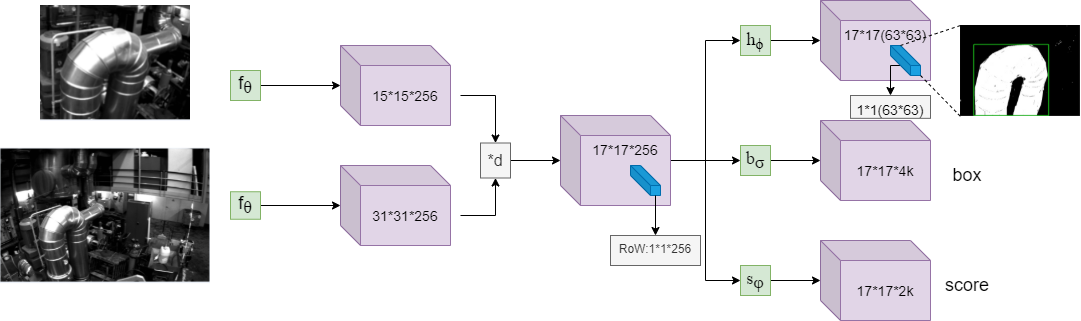

The diagram above was exported from draw.io. Its source (the exported page's mxGraphModel, read from the mxfile embedded in the PNG):
<mxGraphModel dx="1437" dy="762" grid="1" gridSize="10" guides="1" tooltips="1" connect="1" arrows="1" fold="1" page="1" pageScale="1" pageWidth="827" pageHeight="1169" math="0" shadow="0">
  <root>
    <mxCell id="0" />
    <mxCell id="1" parent="0" />
    <mxCell id="0ZsHzPWVQzTtnvAwvFvp-14" style="edgeStyle=orthogonalEdgeStyle;rounded=0;orthogonalLoop=1;jettySize=auto;html=1;exitX=0;exitY=0;exitDx=120;exitDy=50;exitPerimeter=0;entryX=0.5;entryY=0;entryDx=0;entryDy=0;" parent="1" source="0ZsHzPWVQzTtnvAwvFvp-7" target="0ZsHzPWVQzTtnvAwvFvp-12" edge="1">
      <mxGeometry relative="1" as="geometry" />
    </mxCell>
    <mxCell id="0ZsHzPWVQzTtnvAwvFvp-7" value="15*15*256" style="shape=cube;whiteSpace=wrap;html=1;boundedLbl=1;backgroundOutline=1;darkOpacity=0.05;darkOpacity2=0.1;direction=east;fillColor=#e1d5e7;strokeColor=#9673a6;fontSize=14;" parent="1" vertex="1">
      <mxGeometry x="390" y="170" width="110" height="80" as="geometry" />
    </mxCell>
    <mxCell id="0ZsHzPWVQzTtnvAwvFvp-15" style="edgeStyle=orthogonalEdgeStyle;rounded=0;orthogonalLoop=1;jettySize=auto;html=1;exitX=0;exitY=0;exitDx=120;exitDy=50;exitPerimeter=0;entryX=0.5;entryY=1;entryDx=0;entryDy=0;" parent="1" source="0ZsHzPWVQzTtnvAwvFvp-8" target="0ZsHzPWVQzTtnvAwvFvp-12" edge="1">
      <mxGeometry relative="1" as="geometry" />
    </mxCell>
    <mxCell id="0ZsHzPWVQzTtnvAwvFvp-8" value="31*31*256" style="shape=cube;whiteSpace=wrap;html=1;boundedLbl=1;backgroundOutline=1;darkOpacity=0.05;darkOpacity2=0.1;direction=east;fillColor=#e1d5e7;strokeColor=#9673a6;fontSize=14;" parent="1" vertex="1">
      <mxGeometry x="390" y="290" width="110" height="80" as="geometry" />
    </mxCell>
    <mxCell id="0ZsHzPWVQzTtnvAwvFvp-34" style="edgeStyle=orthogonalEdgeStyle;rounded=0;orthogonalLoop=1;jettySize=auto;html=1;entryX=0;entryY=0.5;entryDx=0;entryDy=0;fontSize=16;" parent="1" source="0ZsHzPWVQzTtnvAwvFvp-9" target="0ZsHzPWVQzTtnvAwvFvp-27" edge="1">
      <mxGeometry relative="1" as="geometry" />
    </mxCell>
    <mxCell id="0ZsHzPWVQzTtnvAwvFvp-37" style="edgeStyle=orthogonalEdgeStyle;rounded=0;orthogonalLoop=1;jettySize=auto;html=1;entryX=0;entryY=0.5;entryDx=0;entryDy=0;fontSize=16;" parent="1" source="0ZsHzPWVQzTtnvAwvFvp-9" target="0ZsHzPWVQzTtnvAwvFvp-26" edge="1">
      <mxGeometry relative="1" as="geometry" />
    </mxCell>
    <mxCell id="0ZsHzPWVQzTtnvAwvFvp-39" style="edgeStyle=orthogonalEdgeStyle;rounded=0;orthogonalLoop=1;jettySize=auto;html=1;entryX=0;entryY=0.5;entryDx=0;entryDy=0;fontSize=16;" parent="1" source="0ZsHzPWVQzTtnvAwvFvp-9" target="0ZsHzPWVQzTtnvAwvFvp-28" edge="1">
      <mxGeometry relative="1" as="geometry" />
    </mxCell>
    <mxCell id="0ZsHzPWVQzTtnvAwvFvp-9" value="&lt;font style=&quot;font-size: 14px&quot;&gt;17*17*256&lt;/font&gt;" style="shape=cube;whiteSpace=wrap;html=1;boundedLbl=1;backgroundOutline=1;darkOpacity=0.05;darkOpacity2=0.1;direction=east;align=center;verticalAlign=top;fillColor=#e1d5e7;strokeColor=#9673a6;" parent="1" vertex="1">
      <mxGeometry x="610" y="240" width="110" height="90" as="geometry" />
    </mxCell>
    <mxCell id="0ZsHzPWVQzTtnvAwvFvp-10" value="" style="shape=cube;whiteSpace=wrap;html=1;boundedLbl=1;backgroundOutline=1;darkOpacity=0.05;darkOpacity2=0.1;verticalAlign=top;fillColor=#1ba1e2;strokeColor=#006EAF;fontColor=#ffffff;" parent="1" vertex="1">
      <mxGeometry x="680" y="290" width="30" height="30" as="geometry" />
    </mxCell>
    <mxCell id="0ZsHzPWVQzTtnvAwvFvp-16" style="edgeStyle=orthogonalEdgeStyle;rounded=0;orthogonalLoop=1;jettySize=auto;html=1;exitX=1;exitY=0.5;exitDx=0;exitDy=0;" parent="1" source="0ZsHzPWVQzTtnvAwvFvp-12" target="0ZsHzPWVQzTtnvAwvFvp-9" edge="1">
      <mxGeometry relative="1" as="geometry" />
    </mxCell>
    <mxCell id="0ZsHzPWVQzTtnvAwvFvp-12" value="*d" style="rounded=0;whiteSpace=wrap;html=1;fontSize=16;fillColor=#f5f5f5;strokeColor=#666666;fontColor=#333333;" parent="1" vertex="1">
      <mxGeometry x="530" y="267.5" width="30" height="35" as="geometry" />
    </mxCell>
    <mxCell id="0ZsHzPWVQzTtnvAwvFvp-17" value="RoW:1*1*256" style="rounded=0;whiteSpace=wrap;html=1;verticalAlign=top;fillColor=#f5f5f5;strokeColor=#666666;fontColor=#333333;" parent="1" vertex="1">
      <mxGeometry x="660" y="360" width="90" height="30" as="geometry" />
    </mxCell>
    <mxCell id="0ZsHzPWVQzTtnvAwvFvp-18" value="" style="endArrow=classic;html=1;entryX=0.5;entryY=0;entryDx=0;entryDy=0;exitX=0;exitY=0;exitDx=25;exitDy=30;exitPerimeter=0;" parent="1" source="0ZsHzPWVQzTtnvAwvFvp-10" target="0ZsHzPWVQzTtnvAwvFvp-17" edge="1">
      <mxGeometry width="50" height="50" relative="1" as="geometry">
        <mxPoint x="685" y="320" as="sourcePoint" />
        <mxPoint x="735" y="270" as="targetPoint" />
      </mxGeometry>
    </mxCell>
    <mxCell id="0ZsHzPWVQzTtnvAwvFvp-33" style="edgeStyle=orthogonalEdgeStyle;rounded=0;orthogonalLoop=1;jettySize=auto;html=1;exitX=1;exitY=0.5;exitDx=0;exitDy=0;fontSize=16;" parent="1" source="0ZsHzPWVQzTtnvAwvFvp-19" target="0ZsHzPWVQzTtnvAwvFvp-7" edge="1">
      <mxGeometry relative="1" as="geometry" />
    </mxCell>
    <mxCell id="0ZsHzPWVQzTtnvAwvFvp-19" value="&lt;p class=&quot;MsoNormal&quot; style=&quot;font-size: 18px;&quot;&gt;&lt;span lang=&quot;EN-US&quot; style=&quot;font-size: 18px;&quot;&gt;f&lt;/span&gt;&lt;sub style=&quot;font-size: 18px;&quot;&gt;&lt;span lang=&quot;EN-US&quot; style=&quot;font-family: &amp;quot;times new roman&amp;quot;, serif; font-size: 18px;&quot;&gt;θ&lt;/span&gt;&lt;/sub&gt;&lt;span lang=&quot;EN-US&quot; style=&quot;font-size: 18px;&quot;&gt;&lt;/span&gt;&lt;/p&gt;" style="rounded=0;whiteSpace=wrap;html=1;fontSize=18;verticalAlign=middle;fillColor=#d5e8d4;strokeColor=#82b366;" parent="1" vertex="1">
      <mxGeometry x="280" y="195" width="30" height="30" as="geometry" />
    </mxCell>
    <mxCell id="0ZsHzPWVQzTtnvAwvFvp-36" style="edgeStyle=orthogonalEdgeStyle;rounded=0;orthogonalLoop=1;jettySize=auto;html=1;exitX=1;exitY=0.5;exitDx=0;exitDy=0;fontSize=16;" parent="1" source="0ZsHzPWVQzTtnvAwvFvp-25" target="0ZsHzPWVQzTtnvAwvFvp-8" edge="1">
      <mxGeometry relative="1" as="geometry" />
    </mxCell>
    <mxCell id="0ZsHzPWVQzTtnvAwvFvp-25" value="&lt;p class=&quot;MsoNormal&quot; style=&quot;font-size: 18px;&quot;&gt;&lt;span lang=&quot;EN-US&quot; style=&quot;font-size: 18px;&quot;&gt;f&lt;/span&gt;&lt;sub style=&quot;font-size: 18px;&quot;&gt;&lt;span lang=&quot;EN-US&quot; style=&quot;font-family: &amp;quot;times new roman&amp;quot;, serif; font-size: 18px;&quot;&gt;θ&lt;/span&gt;&lt;/sub&gt;&lt;span lang=&quot;EN-US&quot; style=&quot;font-size: 18px;&quot;&gt;&lt;/span&gt;&lt;/p&gt;" style="rounded=0;whiteSpace=wrap;html=1;fontSize=18;verticalAlign=middle;fillColor=#d5e8d4;strokeColor=#82b366;" parent="1" vertex="1">
      <mxGeometry x="280" y="316.25" width="30" height="27.5" as="geometry" />
    </mxCell>
    <mxCell id="0ZsHzPWVQzTtnvAwvFvp-48" style="edgeStyle=orthogonalEdgeStyle;rounded=0;orthogonalLoop=1;jettySize=auto;html=1;fontSize=18;" parent="1" source="0ZsHzPWVQzTtnvAwvFvp-26" target="0ZsHzPWVQzTtnvAwvFvp-40" edge="1">
      <mxGeometry relative="1" as="geometry" />
    </mxCell>
    <mxCell id="0ZsHzPWVQzTtnvAwvFvp-26" value="&lt;p class=&quot;MsoNormal&quot;&gt;&lt;span lang=&quot;EN-US&quot; style=&quot;font-family: &amp;#34;times new roman&amp;#34; , serif&quot;&gt;h&lt;sub&gt;ϕ&lt;/sub&gt;&lt;/span&gt;&lt;span lang=&quot;EN-US&quot;&gt;&lt;/span&gt;&lt;/p&gt;" style="rounded=0;whiteSpace=wrap;html=1;fontSize=18;verticalAlign=middle;fillColor=#d5e8d4;strokeColor=#82b366;" parent="1" vertex="1">
      <mxGeometry x="790" y="150" width="30" height="30" as="geometry" />
    </mxCell>
    <mxCell id="0ZsHzPWVQzTtnvAwvFvp-46" style="edgeStyle=orthogonalEdgeStyle;rounded=0;orthogonalLoop=1;jettySize=auto;html=1;entryX=0;entryY=0.5;entryDx=0;entryDy=0;entryPerimeter=0;fontSize=18;" parent="1" source="0ZsHzPWVQzTtnvAwvFvp-27" target="0ZsHzPWVQzTtnvAwvFvp-41" edge="1">
      <mxGeometry relative="1" as="geometry" />
    </mxCell>
    <mxCell id="0ZsHzPWVQzTtnvAwvFvp-27" value="&lt;span lang=&quot;EN-US&quot; style=&quot;font-size: 18px; font-family: &amp;quot;times new roman&amp;quot;, serif;&quot;&gt;b&lt;sub style=&quot;font-size: 18px;&quot;&gt;σ&lt;/sub&gt;&lt;/span&gt;" style="rounded=0;whiteSpace=wrap;html=1;fontSize=18;verticalAlign=middle;fillColor=#d5e8d4;strokeColor=#82b366;" parent="1" vertex="1">
      <mxGeometry x="790" y="270" width="30" height="30" as="geometry" />
    </mxCell>
    <mxCell id="0ZsHzPWVQzTtnvAwvFvp-47" style="edgeStyle=orthogonalEdgeStyle;rounded=0;orthogonalLoop=1;jettySize=auto;html=1;fontSize=18;" parent="1" source="0ZsHzPWVQzTtnvAwvFvp-28" target="0ZsHzPWVQzTtnvAwvFvp-42" edge="1">
      <mxGeometry relative="1" as="geometry" />
    </mxCell>
    <mxCell id="0ZsHzPWVQzTtnvAwvFvp-28" value="&lt;span lang=&quot;EN-US&quot; style=&quot;font-size: 18px; font-family: &amp;quot;times new roman&amp;quot;, serif;&quot;&gt;s&lt;sub style=&quot;font-size: 18px;&quot;&gt;φ&lt;/sub&gt;&lt;/span&gt;" style="rounded=0;whiteSpace=wrap;html=1;fontSize=18;verticalAlign=middle;fillColor=#d5e8d4;strokeColor=#82b366;" parent="1" vertex="1">
      <mxGeometry x="790" y="390" width="30" height="30" as="geometry" />
    </mxCell>
    <mxCell id="0ZsHzPWVQzTtnvAwvFvp-40" value="17*17(63*63)" style="shape=cube;whiteSpace=wrap;html=1;boundedLbl=1;backgroundOutline=1;darkOpacity=0.05;darkOpacity2=0.1;direction=east;fillColor=#e1d5e7;strokeColor=#9673a6;fontSize=14;verticalAlign=top;" parent="1" vertex="1">
      <mxGeometry x="870" y="125" width="110" height="80" as="geometry" />
    </mxCell>
    <mxCell id="0ZsHzPWVQzTtnvAwvFvp-41" value="17*17*4k" style="shape=cube;whiteSpace=wrap;html=1;boundedLbl=1;backgroundOutline=1;darkOpacity=0.05;darkOpacity2=0.1;direction=east;fillColor=#e1d5e7;strokeColor=#9673a6;fontSize=14;" parent="1" vertex="1">
      <mxGeometry x="870" y="245" width="110" height="80" as="geometry" />
    </mxCell>
    <mxCell id="0ZsHzPWVQzTtnvAwvFvp-42" value="17*17*2k" style="shape=cube;whiteSpace=wrap;html=1;boundedLbl=1;backgroundOutline=1;darkOpacity=0.05;darkOpacity2=0.1;direction=east;fillColor=#e1d5e7;strokeColor=#9673a6;fontSize=14;" parent="1" vertex="1">
      <mxGeometry x="870" y="365" width="110" height="80" as="geometry" />
    </mxCell>
    <mxCell id="0ZsHzPWVQzTtnvAwvFvp-43" value="box" style="text;html=1;strokeColor=none;fillColor=none;align=center;verticalAlign=middle;whiteSpace=wrap;rounded=0;fontSize=18;" parent="1" vertex="1">
      <mxGeometry x="997" y="290" width="40" height="20" as="geometry" />
    </mxCell>
    <mxCell id="0ZsHzPWVQzTtnvAwvFvp-44" value="score" style="text;html=1;strokeColor=none;fillColor=none;align=center;verticalAlign=middle;whiteSpace=wrap;rounded=0;fontSize=18;" parent="1" vertex="1">
      <mxGeometry x="997" y="400" width="40" height="20" as="geometry" />
    </mxCell>
    <mxCell id="lbogwrmC3Y-VruoPbtQ6-3" style="edgeStyle=orthogonalEdgeStyle;rounded=0;orthogonalLoop=1;jettySize=auto;html=1;exitX=0;exitY=0;exitDx=10;exitDy=20;exitPerimeter=0;entryX=0.5;entryY=0;entryDx=0;entryDy=0;fontSize=14;" edge="1" parent="1" source="0ZsHzPWVQzTtnvAwvFvp-49" target="lbogwrmC3Y-VruoPbtQ6-1">
      <mxGeometry relative="1" as="geometry" />
    </mxCell>
    <mxCell id="0ZsHzPWVQzTtnvAwvFvp-49" value="" style="shape=cube;whiteSpace=wrap;html=1;boundedLbl=1;backgroundOutline=1;darkOpacity=0.05;darkOpacity2=0.1;verticalAlign=top;fillColor=#1ba1e2;strokeColor=#006EAF;fontSize=13;fontColor=#ffffff;" parent="1" vertex="1">
      <mxGeometry x="940" y="170" width="30" height="30" as="geometry" />
    </mxCell>
    <mxCell id="0ZsHzPWVQzTtnvAwvFvp-50" value="" style="endArrow=none;dashed=1;html=1;fontSize=18;entryX=0;entryY=0;entryDx=0;entryDy=0;" parent="1" target="0ZsHzPWVQzTtnvAwvFvp-57" edge="1">
      <mxGeometry width="50" height="50" relative="1" as="geometry">
        <mxPoint x="950" y="170" as="sourcePoint" />
        <mxPoint x="1010" y="160" as="targetPoint" />
      </mxGeometry>
    </mxCell>
    <mxCell id="0ZsHzPWVQzTtnvAwvFvp-51" value="" style="endArrow=none;dashed=1;html=1;fontSize=18;entryX=0;entryY=1;entryDx=0;entryDy=0;" parent="1" target="0ZsHzPWVQzTtnvAwvFvp-57" edge="1">
      <mxGeometry width="50" height="50" relative="1" as="geometry">
        <mxPoint x="970" y="200" as="sourcePoint" />
        <mxPoint x="1010" y="230" as="targetPoint" />
      </mxGeometry>
    </mxCell>
    <mxCell id="0ZsHzPWVQzTtnvAwvFvp-53" value="" style="shape=image;imageAspect=0;aspect=fixed;verticalLabelPosition=bottom;verticalAlign=top;fontSize=13;image=https://raw.githubusercontent.com/Purerli/STPLC/main/20210805/image.6o2sj1ejkpc0.png;" parent="1" vertex="1">
      <mxGeometry width="70" as="geometry" />
    </mxCell>
    <mxCell id="0ZsHzPWVQzTtnvAwvFvp-54" value="" style="shape=image;imageAspect=0;aspect=fixed;verticalLabelPosition=bottom;verticalAlign=top;fontSize=13;image=https://cdn.jsdelivr.net/gh/Purerli/STPLC@main/20210805/image.21zrgighjq3k.png;" parent="1" vertex="1">
      <mxGeometry x="50" y="272.84" width="210" height="135.29" as="geometry" />
    </mxCell>
    <mxCell id="0ZsHzPWVQzTtnvAwvFvp-55" value="" style="shape=image;imageAspect=0;aspect=fixed;verticalLabelPosition=bottom;verticalAlign=top;fontSize=13;image=https://cdn.jsdelivr.net/gh/Purerli/STPLC@main/20210805/image.6o2sj1ejkpc0.png;" parent="1" vertex="1">
      <mxGeometry x="90" y="130" width="150" height="115.67" as="geometry" />
    </mxCell>
    <mxCell id="0ZsHzPWVQzTtnvAwvFvp-57" value="" style="shape=image;verticalLabelPosition=bottom;labelBackgroundColor=#ffffff;verticalAlign=top;aspect=fixed;imageAspect=0;image=https://cdn.jsdelivr.net/gh/Purerli/STPLC@main/20210805/image.1dhmgcmzcqo0.png;" parent="1" vertex="1">
      <mxGeometry x="1010" y="150" width="120" height="90.93" as="geometry" />
    </mxCell>
    <mxCell id="lbogwrmC3Y-VruoPbtQ6-1" value="&lt;span style=&quot;color: rgb(0 , 0 , 0) ; font-size: 14px&quot;&gt;1*1(63*63)&lt;/span&gt;" style="rounded=0;whiteSpace=wrap;html=1;verticalAlign=top;fillColor=#f5f5f5;strokeColor=#666666;fontColor=#333333;" vertex="1" parent="1">
      <mxGeometry x="900" y="220" width="80" height="22.83" as="geometry" />
    </mxCell>
  </root>
</mxGraphModel>